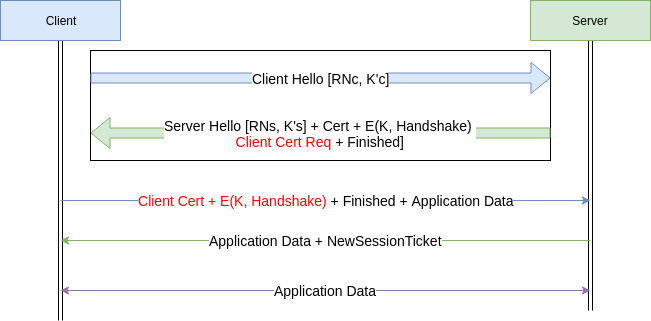

The diagram above was exported from draw.io. Its source (the exported page's mxGraphModel, read from the mxfile embedded in the PNG):
<mxGraphModel dx="1023" dy="534" grid="1" gridSize="10" guides="1" tooltips="1" connect="1" arrows="1" fold="1" page="1" pageScale="1" pageWidth="850" pageHeight="1100" math="0" shadow="0">
  <root>
    <mxCell id="0" />
    <mxCell id="1" parent="0" />
    <mxCell id="hsFj3LjvFqyxtFLtjeGb-3" style="edgeStyle=orthogonalEdgeStyle;rounded=0;orthogonalLoop=1;jettySize=auto;html=1;shape=link;" edge="1" parent="1" source="hsFj3LjvFqyxtFLtjeGb-1">
      <mxGeometry relative="1" as="geometry">
        <mxPoint x="80" y="340" as="targetPoint" />
      </mxGeometry>
    </mxCell>
    <mxCell id="hsFj3LjvFqyxtFLtjeGb-1" value="Client" style="rounded=0;whiteSpace=wrap;html=1;fillColor=#dae8fc;strokeColor=#6c8ebf;" vertex="1" parent="1">
      <mxGeometry x="20" y="20" width="120" height="40" as="geometry" />
    </mxCell>
    <mxCell id="hsFj3LjvFqyxtFLtjeGb-4" style="edgeStyle=orthogonalEdgeStyle;shape=link;rounded=0;orthogonalLoop=1;jettySize=auto;html=1;" edge="1" parent="1" source="hsFj3LjvFqyxtFLtjeGb-2">
      <mxGeometry relative="1" as="geometry">
        <mxPoint x="610" y="330" as="targetPoint" />
      </mxGeometry>
    </mxCell>
    <mxCell id="hsFj3LjvFqyxtFLtjeGb-2" value="Server" style="rounded=0;whiteSpace=wrap;html=1;fillColor=#d5e8d4;strokeColor=#82b366;" vertex="1" parent="1">
      <mxGeometry x="550" y="20" width="120" height="40" as="geometry" />
    </mxCell>
    <mxCell id="hsFj3LjvFqyxtFLtjeGb-6" value="" style="rounded=0;whiteSpace=wrap;html=1;" vertex="1" parent="1">
      <mxGeometry x="110" y="70" width="460" height="110" as="geometry" />
    </mxCell>
    <mxCell id="hsFj3LjvFqyxtFLtjeGb-7" value="&lt;font style=&quot;font-size: 14px&quot;&gt;Client Hello [RNc, K'c]&lt;/font&gt;" style="shape=flexArrow;endArrow=classic;html=1;entryX=1;entryY=0.25;entryDx=0;entryDy=0;exitX=0;exitY=0.25;exitDx=0;exitDy=0;fillColor=#dae8fc;strokeColor=#6c8ebf;" edge="1" parent="1" source="hsFj3LjvFqyxtFLtjeGb-6" target="hsFj3LjvFqyxtFLtjeGb-6">
      <mxGeometry width="50" height="50" relative="1" as="geometry">
        <mxPoint x="130" y="115" as="sourcePoint" />
        <mxPoint x="180" y="65" as="targetPoint" />
      </mxGeometry>
    </mxCell>
    <mxCell id="hsFj3LjvFqyxtFLtjeGb-9" value="&lt;font style=&quot;font-size: 14px&quot;&gt;Server Hello [RNs, K's] + Cert + E(K, Handshake) &lt;br&gt;&lt;font color=&quot;#ff0000&quot;&gt;Client Cert Req &lt;/font&gt;+ Finished]&lt;/font&gt;" style="shape=flexArrow;endArrow=classic;html=1;entryX=0;entryY=0.75;entryDx=0;entryDy=0;exitX=1;exitY=0.75;exitDx=0;exitDy=0;fillColor=#d5e8d4;strokeColor=#82b366;" edge="1" parent="1" source="hsFj3LjvFqyxtFLtjeGb-6" target="hsFj3LjvFqyxtFLtjeGb-6">
      <mxGeometry width="50" height="50" relative="1" as="geometry">
        <mxPoint x="550" y="160" as="sourcePoint" />
        <mxPoint x="600" y="110" as="targetPoint" />
      </mxGeometry>
    </mxCell>
    <mxCell id="hsFj3LjvFqyxtFLtjeGb-10" value="&lt;font style=&quot;font-size: 14px&quot;&gt;&lt;font color=&quot;#ff0000&quot;&gt;Client Cert + E(K, Handshake) &lt;/font&gt;+ Finished + Application Data&lt;/font&gt;" style="endArrow=classic;html=1;fillColor=#dae8fc;strokeColor=#6c8ebf;" edge="1" parent="1">
      <mxGeometry width="50" height="50" relative="1" as="geometry">
        <mxPoint x="80" y="220" as="sourcePoint" />
        <mxPoint x="610" y="220" as="targetPoint" />
      </mxGeometry>
    </mxCell>
    <mxCell id="hsFj3LjvFqyxtFLtjeGb-11" value="&lt;font style=&quot;font-size: 14px&quot;&gt;Application Data + NewSessionTicket&lt;/font&gt;" style="endArrow=classic;html=1;fillColor=#d5e8d4;strokeColor=#82b366;" edge="1" parent="1">
      <mxGeometry width="50" height="50" relative="1" as="geometry">
        <mxPoint x="610" y="260" as="sourcePoint" />
        <mxPoint x="80" y="260" as="targetPoint" />
      </mxGeometry>
    </mxCell>
    <mxCell id="hsFj3LjvFqyxtFLtjeGb-14" value="&lt;font style=&quot;font-size: 14px&quot;&gt;Application Data&lt;/font&gt;" style="endArrow=classic;startArrow=classic;html=1;fillColor=#e1d5e7;strokeColor=#9673a6;" edge="1" parent="1">
      <mxGeometry width="50" height="50" relative="1" as="geometry">
        <mxPoint x="80" y="310" as="sourcePoint" />
        <mxPoint x="610" y="310" as="targetPoint" />
      </mxGeometry>
    </mxCell>
  </root>
</mxGraphModel>